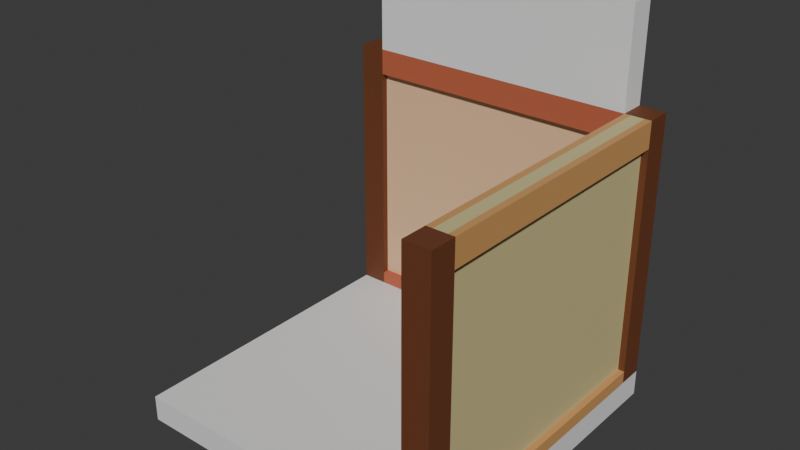 # Source: tileLwallA.blend  (saved by Blender 5.0.119; exported with 4.5.12 LTS)
import bpy
from mathutils import Matrix  # noqa: F401  (used for matrix-valued properties, if any)

bpy.ops.wm.read_factory_settings(use_empty=True)
scene = bpy.context.scene
scene.name = 'Scene'

# ---- collections
col_collection = bpy.data.collections.new('Collection'); scene.collection.children.link(col_collection)
col_posts = bpy.data.collections.new('Posts'); scene.collection.children.link(col_posts)
col_walls = bpy.data.collections.new('Walls'); scene.collection.children.link(col_walls)
col_trim = bpy.data.collections.new('Trim'); scene.collection.children.link(col_trim)

# ---- images (referenced by path relative to the original .blend; pixels are not part of the script)
import os
ASSET_DIR = os.environ.get("B2B_ASSET_DIR", "")  # directory of the original .blend (textures are referenced by path, not embedded)
HERE = os.path.dirname(os.path.abspath(__file__))  # packed textures are extracted next to this script under _unpacked/

def load_image(name, relpath, width, height, colorspace="sRGB"):
    """Load a texture the original file referenced (path relative to the .blend, or extracted next to this script)."""
    p = next((c for c in (os.path.join(HERE, relpath), os.path.join(ASSET_DIR, relpath)) if relpath and os.path.exists(c)), "")
    if p:
        img = bpy.data.images.load(p, check_existing=True)
        img.name = name
    else:  # same state as the original file: an image datablock whose file is absent (Cycles renders it pink)
        img = bpy.data.images.new(name, width, height)
        img.source = "FILE"
        img.filepath = "//" + (relpath or name)
    img.colorspace_settings.name = colorspace
    return img
img_building_1 = load_image('Building 1', '_unpacked/Building_1.a7fc11d1.png', 1024, 1024, 'sRGB')
img_building_1_001 = load_image('Building 1.001', '_unpacked/Building_1.0a51a1e0.png', 1024, 1024, 'sRGB')
img_building_1_002 = load_image('Building 1.002', '_unpacked/Building_1.0bac1fc9.png', 1024, 1024, 'sRGB')
img_building_1_003 = load_image('Building 1.003', '_unpacked/Building_1.f3648b28.png', 1024, 1024, 'sRGB')

# ---- materials (node trees are filled in below, after node groups)
mat_material = bpy.data.materials.new('Material')
mat_material.alpha_threshold = 0.0
mat_material.use_backface_culling_lightprobe_volume = False
mat_material.roughness = 0.5
mat_material.line_color = (0.0, 0.0, 0.0, 1.0)
mat_material_001 = bpy.data.materials.new('Material.001')
mat_material_002 = bpy.data.materials.new('Material.002')
mat_material_003 = bpy.data.materials.new('Material.003')
mat_material_004 = bpy.data.materials.new('Material.004')

# ---- material node trees
mat_material.use_nodes = True; mat_material.node_tree.nodes.clear()
_N = mat_material.node_tree.nodes; _L = mat_material.node_tree.links
n0 = _N.new('ShaderNodeOutputMaterial'); n0.name = 'Material Output'; n0.location = (300, 300)
n1 = _N.new('ShaderNodeBsdfPrincipled'); n1.name = 'Principled BSDF'; n1.location = (10, 300)
n1.inputs[3].default_value = 1.45
_L.new(n1.outputs[0], n0.inputs[0])
n0.is_active_output = True
mat_material_001.use_nodes = True; mat_material_001.node_tree.nodes.clear()
_N = mat_material_001.node_tree.nodes; _L = mat_material_001.node_tree.links
n0 = _N.new('ShaderNodeBsdfPrincipled'); n0.name = 'Principled BSDF'; n0.location = (-200, 100)
n0.inputs[2].default_value = 0.65
n1 = _N.new('ShaderNodeOutputMaterial'); n1.name = 'Material Output'; n1.location = (200, 100)
n2 = _N.new('ShaderNodeTexImage'); n2.name = 'Image Texture'; n2.location = (-490, 71)
n2.image = img_building_1
_L.new(n0.outputs[0], n1.inputs[0])
_L.new(n2.outputs[0], n0.inputs[0])
n1.is_active_output = True
mat_material_002.use_nodes = True; mat_material_002.node_tree.nodes.clear()
_N = mat_material_002.node_tree.nodes; _L = mat_material_002.node_tree.links
n0 = _N.new('ShaderNodeBsdfPrincipled'); n0.name = 'Principled BSDF'; n0.location = (-200, 100)
n0.inputs[2].default_value = 0.65
n1 = _N.new('ShaderNodeOutputMaterial'); n1.name = 'Material Output'; n1.location = (200, 100)
n2 = _N.new('ShaderNodeTexImage'); n2.name = 'Image Texture'; n2.location = (-490, 71)
n2.image = img_building_1_001
_L.new(n0.outputs[0], n1.inputs[0])
_L.new(n2.outputs[0], n0.inputs[0])
n1.is_active_output = True
mat_material_003.use_nodes = True; mat_material_003.node_tree.nodes.clear()
_N = mat_material_003.node_tree.nodes; _L = mat_material_003.node_tree.links
n0 = _N.new('ShaderNodeBsdfPrincipled'); n0.name = 'Principled BSDF'; n0.location = (-200, 100)
n0.inputs[2].default_value = 0.65
n1 = _N.new('ShaderNodeOutputMaterial'); n1.name = 'Material Output'; n1.location = (200, 100)
n2 = _N.new('ShaderNodeTexImage'); n2.name = 'Image Texture'; n2.location = (-490, 71)
n2.image = img_building_1_002
_L.new(n0.outputs[0], n1.inputs[0])
_L.new(n2.outputs[0], n0.inputs[0])
n1.is_active_output = True
mat_material_004.use_nodes = True; mat_material_004.node_tree.nodes.clear()
_N = mat_material_004.node_tree.nodes; _L = mat_material_004.node_tree.links
n0 = _N.new('ShaderNodeBsdfPrincipled'); n0.name = 'Principled BSDF'; n0.location = (-200, 100)
n0.inputs[2].default_value = 0.65
n1 = _N.new('ShaderNodeOutputMaterial'); n1.name = 'Material Output'; n1.location = (200, 100)
n2 = _N.new('ShaderNodeTexImage'); n2.name = 'Image Texture'; n2.location = (-490, 71)
n2.image = img_building_1_003
_L.new(n0.outputs[0], n1.inputs[0])
_L.new(n2.outputs[0], n0.inputs[0])
n1.is_active_output = True

# ---- world
world_world = bpy.data.worlds.new('World'); scene.world = world_world
world_world.use_nodes = True; world_world.node_tree.nodes.clear()
_N = world_world.node_tree.nodes; _L = world_world.node_tree.links
n0 = _N.new('ShaderNodeOutputWorld'); n0.name = 'World Output'; n0.location = (300, 300)
n1 = _N.new('ShaderNodeBackground'); n1.name = 'Background'; n1.location = (10, 300)
n1.inputs[0].default_value = (0.05088, 0.05088, 0.05088, 1.0)
_L.new(n1.outputs[0], n0.inputs[0])
n0.is_active_output = True
world_world.color = (0.05088, 0.05088, 0.05088)
world_world.sun_shadow_jitter_overblur = 0.0

# ---- meshes
me_cube_012 = bpy.data.meshes.new('Cube.012')
me_cube_012.from_pydata([(-1.0, -1.0, -1.0), (-1.0, -1.0, 1.0), (-1.0, 1.0, -1.0), (-1.0, 1.0, 1.0), (1.0, -1.0, -1.0), (1.0, -1.0, 1.0), (1.0, 1.0, -1.0), (1.0, 1.0, 1.0)], [], [(0, 1, 3, 2), (2, 3, 7, 6), (6, 7, 5, 4), (4, 5, 1, 0), (2, 6, 4, 0), (7, 3, 1, 5)])
_uv = me_cube_012.uv_layers.new(name='UVMap')
_uv.uv.foreach_set('vector', [0.375, 0.0, 0.625, 0.0, 0.625, 0.25, 0.375, 0.25, 0.375, 0.25, 0.625, 0.25, 0.625, 0.5, 0.375, 0.5, 0.375, 0.5, 0.625, 0.5, 0.625, 0.75, 0.375, 0.75, 0.375, 0.75, 0.625, 0.75, 0.625, 1.0, 0.375, 1.0, 0.125, 0.5, 0.375, 0.5, 0.375, 0.75, 0.125, 0.75, 0.625, 0.5, 0.875, 0.5, 0.875, 0.75, 0.625, 0.75])
me_cube_012.update()
me_cube = bpy.data.meshes.new('Cube')
me_cube.from_pydata([(5.0, 5.0, -1.088e-06), (5.0, 5.0, -0.4), (5.0, -5.0, -1.088e-06), (5.0, -5.0, -0.4), (-5.0, 5.0, -1.088e-06), (-5.0, 5.0, -0.4), (-5.0, -5.0, -1.088e-06), (-5.0, -5.0, -0.4)], [], [(0, 2, 3, 1), (6, 4, 5, 7), (6, 2, 0, 4), (5, 1, 3, 7), (4, 0, 1, 5), (2, 6, 7, 3)])
_uv = me_cube.uv_layers.new(name='UVMap')
_uv.uv.foreach_set('vector', [0.625, 0.5, 0.625, 0.75, 0.375, 0.75, 0.375, 0.5, 0.625, 0.0, 0.625, 0.25, 0.375, 0.25, 0.375, 0.0, 0.625, 1.0, 0.625, 0.75, 0.625, 0.5, 0.625, 0.25, 0.125, 0.5, 0.375, 0.5, 0.375, 0.75, 0.125, 0.75, 0.625, 0.25, 0.625, 0.5, 0.375, 0.5, 0.375, 0.25, 0.625, 0.75, 0.625, 1.0, 0.375, 1.0, 0.375, 0.75])
me_cube.materials.append(mat_material)
me_cube.use_mirror_vertex_groups = False
me_cube.update()
me_cube_045 = bpy.data.meshes.new('Cube.045')
me_cube_045.from_pydata([(4.55, -2.5, -4.77), (4.55, -2.1, -4.77), (4.55, -2.5, -0.65), (4.95, -2.5, -4.77), (4.95, -2.1, -4.77), (4.95, -2.5, -0.65), (4.95, -2.1, -0.65), (4.55, -2.1, -0.65)], [], [(1, 4, 3, 0), (0, 2, 7, 1), (3, 5, 2, 0), (4, 6, 5, 3), (6, 7, 2, 5), (1, 7, 6, 4)])
_uv = me_cube_045.uv_layers.new(name='UVMap')
_uv.uv.foreach_set('vector', [0.01167, 0.9912, 0.01167, 0.9912, 0.01167, 0.9912, 0.01167, 0.9912, 0.01167, 0.9912, 0.01167, 0.9912, 0.01167, 0.9912, 0.01167, 0.9912, 0.01167, 0.9912, 0.01167, 0.9912, 0.01167, 0.9912, 0.01167, 0.9912, 0.01167, 0.9912, 0.01167, 0.9912, 0.01167, 0.9912, 0.01167, 0.9912, 0.01167, 0.9912, 0.01167, 0.9912, 0.01167, 0.9912, 0.01167, 0.9912, 0.01167, 0.9912, 0.01167, 0.9912, 0.01167, 0.9912, 0.01167, 0.9912])
_ca = me_cube_045.color_attributes.new('Attribute', 'BYTE_COLOR', 'CORNER')
_ca.data.foreach_set('color', [1.0, 1.0, 1.0, 1.0, 1.0, 1.0, 1.0, 1.0, 1.0, 1.0, 1.0, 1.0, 1.0, 1.0, 1.0, 1.0, 1.0, 1.0, 1.0, 1.0, 1.0, 1.0, 1.0, 1.0, 1.0, 1.0, 1.0, 1.0, 1.0, 1.0, 1.0, 1.0, 1.0, 1.0, 1.0, 1.0, 1.0, 1.0, 1.0, 1.0, 1.0, 1.0, 1.0, 1.0, 1.0, 1.0, 1.0, 1.0, 1.0, 1.0, 1.0, 1.0, 1.0, 1.0, 1.0, 1.0, 1.0, 1.0, 1.0, 1.0, 1.0, 1.0, 1.0, 1.0, 1.0, 1.0, 1.0, 1.0, 1.0, 1.0, 1.0, 1.0, 1.0, 1.0, 1.0, 1.0, 1.0, 1.0, 1.0, 1.0, 1.0, 1.0, 1.0, 1.0, 1.0, 1.0, 1.0, 1.0, 1.0, 1.0, 1.0, 1.0, 1.0, 1.0, 1.0, 1.0])
me_cube_045.materials.append(mat_material_001)
me_cube_045.update()
me_cube_005 = bpy.data.meshes.new('Cube.005')
me_cube_005.from_pydata([(4.55, -2.5, -4.77), (4.55, -2.1, -4.77), (4.55, -2.5, -0.65), (4.95, -2.5, -4.77), (4.95, -2.1, -4.77), (4.95, -2.5, -0.65), (4.95, -2.1, -0.65), (4.55, -2.1, -0.65)], [], [(1, 4, 3, 0), (0, 2, 7, 1), (3, 5, 2, 0), (4, 6, 5, 3), (6, 7, 2, 5), (1, 7, 6, 4)])
_uv = me_cube_005.uv_layers.new(name='UVMap')
_uv.uv.foreach_set('vector', [0.01167, 0.9912, 0.01167, 0.9912, 0.01167, 0.9912, 0.01167, 0.9912, 0.01167, 0.9912, 0.01167, 0.9912, 0.01167, 0.9912, 0.01167, 0.9912, 0.01167, 0.9912, 0.01167, 0.9912, 0.01167, 0.9912, 0.01167, 0.9912, 0.01167, 0.9912, 0.01167, 0.9912, 0.01167, 0.9912, 0.01167, 0.9912, 0.01167, 0.9912, 0.01167, 0.9912, 0.01167, 0.9912, 0.01167, 0.9912, 0.01167, 0.9912, 0.01167, 0.9912, 0.01167, 0.9912, 0.01167, 0.9912])
_ca = me_cube_005.color_attributes.new('Attribute', 'BYTE_COLOR', 'CORNER')
_ca.data.foreach_set('color', [1.0, 1.0, 1.0, 1.0, 1.0, 1.0, 1.0, 1.0, 1.0, 1.0, 1.0, 1.0, 1.0, 1.0, 1.0, 1.0, 1.0, 1.0, 1.0, 1.0, 1.0, 1.0, 1.0, 1.0, 1.0, 1.0, 1.0, 1.0, 1.0, 1.0, 1.0, 1.0, 1.0, 1.0, 1.0, 1.0, 1.0, 1.0, 1.0, 1.0, 1.0, 1.0, 1.0, 1.0, 1.0, 1.0, 1.0, 1.0, 1.0, 1.0, 1.0, 1.0, 1.0, 1.0, 1.0, 1.0, 1.0, 1.0, 1.0, 1.0, 1.0, 1.0, 1.0, 1.0, 1.0, 1.0, 1.0, 1.0, 1.0, 1.0, 1.0, 1.0, 1.0, 1.0, 1.0, 1.0, 1.0, 1.0, 1.0, 1.0, 1.0, 1.0, 1.0, 1.0, 1.0, 1.0, 1.0, 1.0, 1.0, 1.0, 1.0, 1.0, 1.0, 1.0, 1.0, 1.0])
me_cube_005.materials.append(mat_material_002)
me_cube_005.update()
me_cube_004 = bpy.data.meshes.new('Cube.004')
me_cube_004.from_pydata([(4.55, 2.1, -4.77), (4.55, 2.5, -4.77), (4.55, 2.1, -0.65), (4.95, 2.1, -4.77), (4.95, 2.5, -4.77), (4.95, 2.1, -0.65), (4.95, 2.5, -0.65), (4.55, 2.5, -0.65)], [], [(1, 4, 3, 0), (0, 2, 7, 1), (3, 5, 2, 0), (4, 6, 5, 3), (6, 7, 2, 5), (1, 7, 6, 4)])
_uv = me_cube_004.uv_layers.new(name='UVMap')
_uv.uv.foreach_set('vector', [0.01167, 0.9912, 0.01167, 0.9912, 0.01167, 0.9912, 0.01167, 0.9912, 0.01167, 0.9912, 0.01167, 0.9912, 0.01167, 0.9912, 0.01167, 0.9912, 0.01167, 0.9912, 0.01167, 0.9912, 0.01167, 0.9912, 0.01167, 0.9912, 0.01167, 0.9912, 0.01167, 0.9912, 0.01167, 0.9912, 0.01167, 0.9912, 0.01167, 0.9912, 0.01167, 0.9912, 0.01167, 0.9912, 0.01167, 0.9912, 0.01167, 0.9912, 0.01167, 0.9912, 0.01167, 0.9912, 0.01167, 0.9912])
_ca = me_cube_004.color_attributes.new('Attribute', 'BYTE_COLOR', 'CORNER')
_ca.data.foreach_set('color', [1.0, 1.0, 1.0, 1.0, 1.0, 1.0, 1.0, 1.0, 1.0, 1.0, 1.0, 1.0, 1.0, 1.0, 1.0, 1.0, 1.0, 1.0, 1.0, 1.0, 1.0, 1.0, 1.0, 1.0, 1.0, 1.0, 1.0, 1.0, 1.0, 1.0, 1.0, 1.0, 1.0, 1.0, 1.0, 1.0, 1.0, 1.0, 1.0, 1.0, 1.0, 1.0, 1.0, 1.0, 1.0, 1.0, 1.0, 1.0, 1.0, 1.0, 1.0, 1.0, 1.0, 1.0, 1.0, 1.0, 1.0, 1.0, 1.0, 1.0, 1.0, 1.0, 1.0, 1.0, 1.0, 1.0, 1.0, 1.0, 1.0, 1.0, 1.0, 1.0, 1.0, 1.0, 1.0, 1.0, 1.0, 1.0, 1.0, 1.0, 1.0, 1.0, 1.0, 1.0, 1.0, 1.0, 1.0, 1.0, 1.0, 1.0, 1.0, 1.0, 1.0, 1.0, 1.0, 1.0])
me_cube_004.materials.append(mat_material_002)
me_cube_004.update()
me_cube_047 = bpy.data.meshes.new('Cube.047')
me_cube_047.from_pydata([(4.65, -2.1, -4.77), (4.65, 2.1, -4.77), (4.65, -2.1, -0.65), (4.85, -2.1, -4.77), (4.85, 2.1, -4.77), (4.85, -2.1, -0.65), (4.85, 2.1, -0.65), (4.65, 2.1, -0.65)], [], [(1, 4, 3, 0), (0, 2, 7, 1), (3, 5, 2, 0), (4, 6, 5, 3), (6, 7, 2, 5), (1, 7, 6, 4)])
_uv = me_cube_047.uv_layers.new(name='UVMap')
_uv.uv.foreach_set('vector', [0.1276, 0.9473, 0.1276, 0.9473, 0.1276, 0.9473, 0.1276, 0.9473, 0.1276, 0.9473, 0.1276, 0.9473, 0.1276, 0.9473, 0.1276, 0.9473, 0.1276, 0.9473, 0.1276, 0.9473, 0.1276, 0.9473, 0.1276, 0.9473, 0.1276, 0.9473, 0.1276, 0.9473, 0.1276, 0.9473, 0.1276, 0.9473, 0.1276, 0.9473, 0.1276, 0.9473, 0.1276, 0.9473, 0.1276, 0.9473, 0.1276, 0.9473, 0.1276, 0.9473, 0.1276, 0.9473, 0.1276, 0.9473])
_ca = me_cube_047.color_attributes.new('Attribute', 'BYTE_COLOR', 'CORNER')
_ca.data.foreach_set('color', [1.0, 1.0, 1.0, 1.0, 1.0, 1.0, 1.0, 1.0, 1.0, 1.0, 1.0, 1.0, 1.0, 1.0, 1.0, 1.0, 1.0, 1.0, 1.0, 1.0, 1.0, 1.0, 1.0, 1.0, 1.0, 1.0, 1.0, 1.0, 1.0, 1.0, 1.0, 1.0, 1.0, 1.0, 1.0, 1.0, 1.0, 1.0, 1.0, 1.0, 1.0, 1.0, 1.0, 1.0, 1.0, 1.0, 1.0, 1.0, 1.0, 1.0, 1.0, 1.0, 1.0, 1.0, 1.0, 1.0, 1.0, 1.0, 1.0, 1.0, 1.0, 1.0, 1.0, 1.0, 1.0, 1.0, 1.0, 1.0, 1.0, 1.0, 1.0, 1.0, 1.0, 1.0, 1.0, 1.0, 1.0, 1.0, 1.0, 1.0, 1.0, 1.0, 1.0, 1.0, 1.0, 1.0, 1.0, 1.0, 1.0, 1.0, 1.0, 1.0, 1.0, 1.0, 1.0, 1.0])
me_cube_047.materials.append(mat_material_001)
me_cube_047.update()
me_cube_003 = bpy.data.meshes.new('Cube.003')
me_cube_003.from_pydata([(4.65, -2.1, -4.77), (4.65, 2.1, -4.77), (4.65, -2.1, -0.65), (4.85, -2.1, -4.77), (4.85, 2.1, -4.77), (4.85, -2.1, -0.65), (4.85, 2.1, -0.65), (4.65, 2.1, -0.65)], [], [(1, 4, 3, 0), (0, 2, 7, 1), (3, 5, 2, 0), (4, 6, 5, 3), (6, 7, 2, 5), (1, 7, 6, 4)])
_uv = me_cube_003.uv_layers.new(name='UVMap')
_uv.uv.foreach_set('vector', [0.109, 0.8691, 0.109, 0.8691, 0.109, 0.8691, 0.109, 0.8691, 0.109, 0.8691, 0.109, 0.8691, 0.109, 0.8691, 0.109, 0.8691, 0.109, 0.8691, 0.109, 0.8691, 0.109, 0.8691, 0.109, 0.8691, 0.109, 0.8691, 0.109, 0.8691, 0.109, 0.8691, 0.109, 0.8691, 0.109, 0.8691, 0.109, 0.8691, 0.109, 0.8691, 0.109, 0.8691, 0.109, 0.8691, 0.109, 0.8691, 0.109, 0.8691, 0.109, 0.8691])
_ca = me_cube_003.color_attributes.new('Attribute', 'BYTE_COLOR', 'CORNER')
_ca.data.foreach_set('color', [1.0, 1.0, 1.0, 1.0, 1.0, 1.0, 1.0, 1.0, 1.0, 1.0, 1.0, 1.0, 1.0, 1.0, 1.0, 1.0, 1.0, 1.0, 1.0, 1.0, 1.0, 1.0, 1.0, 1.0, 1.0, 1.0, 1.0, 1.0, 1.0, 1.0, 1.0, 1.0, 1.0, 1.0, 1.0, 1.0, 1.0, 1.0, 1.0, 1.0, 1.0, 1.0, 1.0, 1.0, 1.0, 1.0, 1.0, 1.0, 1.0, 1.0, 1.0, 1.0, 1.0, 1.0, 1.0, 1.0, 1.0, 1.0, 1.0, 1.0, 1.0, 1.0, 1.0, 1.0, 1.0, 1.0, 1.0, 1.0, 1.0, 1.0, 1.0, 1.0, 1.0, 1.0, 1.0, 1.0, 1.0, 1.0, 1.0, 1.0, 1.0, 1.0, 1.0, 1.0, 1.0, 1.0, 1.0, 1.0, 1.0, 1.0, 1.0, 1.0, 1.0, 1.0, 1.0, 1.0])
me_cube_003.materials.append(mat_material_002)
me_cube_003.update()
me_cube_001 = bpy.data.meshes.new('Cube.001')
me_cube_001.from_pydata([(4.95, -2.1, -4.77), (4.85, -2.1, -4.77), (4.95, -2.1, -4.57), (4.95, 2.1, -4.77), (4.85, 2.1, -4.77), (4.95, 2.1, -4.57), (4.85, 2.1, -4.57), (4.85, -2.1, -4.57)], [], [(1, 4, 3, 0), (0, 2, 7, 1), (3, 5, 2, 0), (4, 6, 5, 3), (6, 7, 2, 5), (1, 7, 6, 4)])
_uv = me_cube_001.uv_layers.new(name='UVMap')
_uv.uv.foreach_set('vector', [0.1889, 0.8735, 0.1889, 0.8735, 0.1889, 0.8735, 0.1889, 0.8735, 0.1889, 0.8735, 0.1889, 0.8735, 0.1889, 0.8735, 0.1889, 0.8735, 0.1889, 0.8735, 0.1889, 0.8735, 0.1889, 0.8735, 0.1889, 0.8735, 0.1889, 0.8735, 0.1889, 0.8735, 0.1889, 0.8735, 0.1889, 0.8735, 0.1889, 0.8735, 0.1889, 0.8735, 0.1889, 0.8735, 0.1889, 0.8735, 0.1889, 0.8735, 0.1889, 0.8735, 0.1889, 0.8735, 0.1889, 0.8735])
_ca = me_cube_001.color_attributes.new('Attribute', 'BYTE_COLOR', 'CORNER')
_ca.data.foreach_set('color', [1.0, 1.0, 1.0, 1.0, 1.0, 1.0, 1.0, 1.0, 1.0, 1.0, 1.0, 1.0, 1.0, 1.0, 1.0, 1.0, 1.0, 1.0, 1.0, 1.0, 1.0, 1.0, 1.0, 1.0, 1.0, 1.0, 1.0, 1.0, 1.0, 1.0, 1.0, 1.0, 1.0, 1.0, 1.0, 1.0, 1.0, 1.0, 1.0, 1.0, 1.0, 1.0, 1.0, 1.0, 1.0, 1.0, 1.0, 1.0, 1.0, 1.0, 1.0, 1.0, 1.0, 1.0, 1.0, 1.0, 1.0, 1.0, 1.0, 1.0, 1.0, 1.0, 1.0, 1.0, 1.0, 1.0, 1.0, 1.0, 1.0, 1.0, 1.0, 1.0, 1.0, 1.0, 1.0, 1.0, 1.0, 1.0, 1.0, 1.0, 1.0, 1.0, 1.0, 1.0, 1.0, 1.0, 1.0, 1.0, 1.0, 1.0, 1.0, 1.0, 1.0, 1.0, 1.0, 1.0])
me_cube_001.materials.append(mat_material_002)
me_cube_001.update()
me_cube_002 = bpy.data.meshes.new('Cube.002')
me_cube_002.from_pydata([(4.95, -2.1, -1.05), (4.85, -2.1, -1.05), (4.95, -2.1, -0.65), (4.95, 2.1, -1.05), (4.85, 2.1, -1.05), (4.95, 2.1, -0.65), (4.85, 2.1, -0.65), (4.85, -2.1, -0.65)], [], [(1, 4, 3, 0), (0, 2, 7, 1), (3, 5, 2, 0), (4, 6, 5, 3), (6, 7, 2, 5), (1, 7, 6, 4)])
_uv = me_cube_002.uv_layers.new(name='UVMap')
_uv.uv.foreach_set('vector', [0.1889, 0.8735, 0.1889, 0.8735, 0.1889, 0.8735, 0.1889, 0.8735, 0.1889, 0.8735, 0.1889, 0.8735, 0.1889, 0.8735, 0.1889, 0.8735, 0.1889, 0.8735, 0.1889, 0.8735, 0.1889, 0.8735, 0.1889, 0.8735, 0.1889, 0.8735, 0.1889, 0.8735, 0.1889, 0.8735, 0.1889, 0.8735, 0.1889, 0.8735, 0.1889, 0.8735, 0.1889, 0.8735, 0.1889, 0.8735, 0.1889, 0.8735, 0.1889, 0.8735, 0.1889, 0.8735, 0.1889, 0.8735])
_ca = me_cube_002.color_attributes.new('Attribute', 'BYTE_COLOR', 'CORNER')
_ca.data.foreach_set('color', [1.0, 1.0, 1.0, 1.0, 1.0, 1.0, 1.0, 1.0, 1.0, 1.0, 1.0, 1.0, 1.0, 1.0, 1.0, 1.0, 1.0, 1.0, 1.0, 1.0, 1.0, 1.0, 1.0, 1.0, 1.0, 1.0, 1.0, 1.0, 1.0, 1.0, 1.0, 1.0, 1.0, 1.0, 1.0, 1.0, 1.0, 1.0, 1.0, 1.0, 1.0, 1.0, 1.0, 1.0, 1.0, 1.0, 1.0, 1.0, 1.0, 1.0, 1.0, 1.0, 1.0, 1.0, 1.0, 1.0, 1.0, 1.0, 1.0, 1.0, 1.0, 1.0, 1.0, 1.0, 1.0, 1.0, 1.0, 1.0, 1.0, 1.0, 1.0, 1.0, 1.0, 1.0, 1.0, 1.0, 1.0, 1.0, 1.0, 1.0, 1.0, 1.0, 1.0, 1.0, 1.0, 1.0, 1.0, 1.0, 1.0, 1.0, 1.0, 1.0, 1.0, 1.0, 1.0, 1.0])
me_cube_002.materials.append(mat_material_002)
me_cube_002.update()
me_cube_055 = bpy.data.meshes.new('Cube.055')
me_cube_055.from_pydata([(4.95, -2.1, -1.05), (4.85, -2.1, -1.05), (4.95, -2.1, -0.65), (4.95, 2.1, -1.05), (4.85, 2.1, -1.05), (4.95, 2.1, -0.65), (4.85, 2.1, -0.65), (4.85, -2.1, -0.65)], [], [(1, 4, 3, 0), (0, 2, 7, 1), (3, 5, 2, 0), (4, 6, 5, 3), (6, 7, 2, 5), (1, 7, 6, 4)])
_uv = me_cube_055.uv_layers.new(name='UVMap')
_uv.uv.foreach_set('vector', [0.1889, 0.9621, 0.1889, 0.9621, 0.1889, 0.9621, 0.1889, 0.9621, 0.1889, 0.9621, 0.1889, 0.9621, 0.1889, 0.9621, 0.1889, 0.9621, 0.1889, 0.9621, 0.1889, 0.9621, 0.1889, 0.9621, 0.1889, 0.9621, 0.1889, 0.9621, 0.1889, 0.9621, 0.1889, 0.9621, 0.1889, 0.9621, 0.1889, 0.9621, 0.1889, 0.9621, 0.1889, 0.9621, 0.1889, 0.9621, 0.1889, 0.9621, 0.1889, 0.9621, 0.1889, 0.9621, 0.1889, 0.9621])
_ca = me_cube_055.color_attributes.new('Attribute', 'BYTE_COLOR', 'CORNER')
_ca.data.foreach_set('color', [1.0, 1.0, 1.0, 1.0, 1.0, 1.0, 1.0, 1.0, 1.0, 1.0, 1.0, 1.0, 1.0, 1.0, 1.0, 1.0, 1.0, 1.0, 1.0, 1.0, 1.0, 1.0, 1.0, 1.0, 1.0, 1.0, 1.0, 1.0, 1.0, 1.0, 1.0, 1.0, 1.0, 1.0, 1.0, 1.0, 1.0, 1.0, 1.0, 1.0, 1.0, 1.0, 1.0, 1.0, 1.0, 1.0, 1.0, 1.0, 1.0, 1.0, 1.0, 1.0, 1.0, 1.0, 1.0, 1.0, 1.0, 1.0, 1.0, 1.0, 1.0, 1.0, 1.0, 1.0, 1.0, 1.0, 1.0, 1.0, 1.0, 1.0, 1.0, 1.0, 1.0, 1.0, 1.0, 1.0, 1.0, 1.0, 1.0, 1.0, 1.0, 1.0, 1.0, 1.0, 1.0, 1.0, 1.0, 1.0, 1.0, 1.0, 1.0, 1.0, 1.0, 1.0, 1.0, 1.0])
me_cube_055.materials.append(mat_material_001)
me_cube_055.update()
me_cube_056 = bpy.data.meshes.new('Cube.056')
me_cube_056.from_pydata([(4.95, -2.1, -4.77), (4.85, -2.1, -4.77), (4.95, -2.1, -4.57), (4.95, 2.1, -4.77), (4.85, 2.1, -4.77), (4.95, 2.1, -4.57), (4.85, 2.1, -4.57), (4.85, -2.1, -4.57)], [], [(1, 4, 3, 0), (0, 2, 7, 1), (3, 5, 2, 0), (4, 6, 5, 3), (6, 7, 2, 5), (1, 7, 6, 4)])
_uv = me_cube_056.uv_layers.new(name='UVMap')
_uv.uv.foreach_set('vector', [0.1889, 0.9621, 0.1889, 0.9621, 0.1889, 0.9621, 0.1889, 0.9621, 0.1889, 0.9621, 0.1889, 0.9621, 0.1889, 0.9621, 0.1889, 0.9621, 0.1889, 0.9621, 0.1889, 0.9621, 0.1889, 0.9621, 0.1889, 0.9621, 0.1889, 0.9621, 0.1889, 0.9621, 0.1889, 0.9621, 0.1889, 0.9621, 0.1889, 0.9621, 0.1889, 0.9621, 0.1889, 0.9621, 0.1889, 0.9621, 0.1889, 0.9621, 0.1889, 0.9621, 0.1889, 0.9621, 0.1889, 0.9621])
_ca = me_cube_056.color_attributes.new('Attribute', 'BYTE_COLOR', 'CORNER')
_ca.data.foreach_set('color', [1.0, 1.0, 1.0, 1.0, 1.0, 1.0, 1.0, 1.0, 1.0, 1.0, 1.0, 1.0, 1.0, 1.0, 1.0, 1.0, 1.0, 1.0, 1.0, 1.0, 1.0, 1.0, 1.0, 1.0, 1.0, 1.0, 1.0, 1.0, 1.0, 1.0, 1.0, 1.0, 1.0, 1.0, 1.0, 1.0, 1.0, 1.0, 1.0, 1.0, 1.0, 1.0, 1.0, 1.0, 1.0, 1.0, 1.0, 1.0, 1.0, 1.0, 1.0, 1.0, 1.0, 1.0, 1.0, 1.0, 1.0, 1.0, 1.0, 1.0, 1.0, 1.0, 1.0, 1.0, 1.0, 1.0, 1.0, 1.0, 1.0, 1.0, 1.0, 1.0, 1.0, 1.0, 1.0, 1.0, 1.0, 1.0, 1.0, 1.0, 1.0, 1.0, 1.0, 1.0, 1.0, 1.0, 1.0, 1.0, 1.0, 1.0, 1.0, 1.0, 1.0, 1.0, 1.0, 1.0])
me_cube_056.materials.append(mat_material_001)
me_cube_056.update()
me_cube_006 = bpy.data.meshes.new('Cube.006')
me_cube_006.from_pydata([(4.95, -2.1, -4.77), (4.85, -2.1, -4.77), (4.95, -2.1, -4.57), (4.95, 2.1, -4.77), (4.85, 2.1, -4.77), (4.95, 2.1, -4.57), (4.85, 2.1, -4.57), (4.85, -2.1, -4.57)], [], [(1, 4, 3, 0), (0, 2, 7, 1), (3, 5, 2, 0), (4, 6, 5, 3), (6, 7, 2, 5), (1, 7, 6, 4)])
_uv = me_cube_006.uv_layers.new(name='UVMap')
_uv.uv.foreach_set('vector', [0.1889, 0.9621, 0.1889, 0.9621, 0.1889, 0.9621, 0.1889, 0.9621, 0.1889, 0.9621, 0.1889, 0.9621, 0.1889, 0.9621, 0.1889, 0.9621, 0.1889, 0.9621, 0.1889, 0.9621, 0.1889, 0.9621, 0.1889, 0.9621, 0.1889, 0.9621, 0.1889, 0.9621, 0.1889, 0.9621, 0.1889, 0.9621, 0.1889, 0.9621, 0.1889, 0.9621, 0.1889, 0.9621, 0.1889, 0.9621, 0.1889, 0.9621, 0.1889, 0.9621, 0.1889, 0.9621, 0.1889, 0.9621])
_ca = me_cube_006.color_attributes.new('Attribute', 'BYTE_COLOR', 'CORNER')
_ca.data.foreach_set('color', [1.0, 1.0, 1.0, 1.0, 1.0, 1.0, 1.0, 1.0, 1.0, 1.0, 1.0, 1.0, 1.0, 1.0, 1.0, 1.0, 1.0, 1.0, 1.0, 1.0, 1.0, 1.0, 1.0, 1.0, 1.0, 1.0, 1.0, 1.0, 1.0, 1.0, 1.0, 1.0, 1.0, 1.0, 1.0, 1.0, 1.0, 1.0, 1.0, 1.0, 1.0, 1.0, 1.0, 1.0, 1.0, 1.0, 1.0, 1.0, 1.0, 1.0, 1.0, 1.0, 1.0, 1.0, 1.0, 1.0, 1.0, 1.0, 1.0, 1.0, 1.0, 1.0, 1.0, 1.0, 1.0, 1.0, 1.0, 1.0, 1.0, 1.0, 1.0, 1.0, 1.0, 1.0, 1.0, 1.0, 1.0, 1.0, 1.0, 1.0, 1.0, 1.0, 1.0, 1.0, 1.0, 1.0, 1.0, 1.0, 1.0, 1.0, 1.0, 1.0, 1.0, 1.0, 1.0, 1.0])
me_cube_006.materials.append(mat_material_003)
me_cube_006.update()
me_cube_007 = bpy.data.meshes.new('Cube.007')
me_cube_007.from_pydata([(4.95, -2.1, -1.05), (4.85, -2.1, -1.05), (4.95, -2.1, -0.65), (4.95, 2.1, -1.05), (4.85, 2.1, -1.05), (4.95, 2.1, -0.65), (4.85, 2.1, -0.65), (4.85, -2.1, -0.65)], [], [(1, 4, 3, 0), (0, 2, 7, 1), (3, 5, 2, 0), (4, 6, 5, 3), (6, 7, 2, 5), (1, 7, 6, 4)])
_uv = me_cube_007.uv_layers.new(name='UVMap')
_uv.uv.foreach_set('vector', [0.1889, 0.9621, 0.1889, 0.9621, 0.1889, 0.9621, 0.1889, 0.9621, 0.1889, 0.9621, 0.1889, 0.9621, 0.1889, 0.9621, 0.1889, 0.9621, 0.1889, 0.9621, 0.1889, 0.9621, 0.1889, 0.9621, 0.1889, 0.9621, 0.1889, 0.9621, 0.1889, 0.9621, 0.1889, 0.9621, 0.1889, 0.9621, 0.1889, 0.9621, 0.1889, 0.9621, 0.1889, 0.9621, 0.1889, 0.9621, 0.1889, 0.9621, 0.1889, 0.9621, 0.1889, 0.9621, 0.1889, 0.9621])
_ca = me_cube_007.color_attributes.new('Attribute', 'BYTE_COLOR', 'CORNER')
_ca.data.foreach_set('color', [1.0, 1.0, 1.0, 1.0, 1.0, 1.0, 1.0, 1.0, 1.0, 1.0, 1.0, 1.0, 1.0, 1.0, 1.0, 1.0, 1.0, 1.0, 1.0, 1.0, 1.0, 1.0, 1.0, 1.0, 1.0, 1.0, 1.0, 1.0, 1.0, 1.0, 1.0, 1.0, 1.0, 1.0, 1.0, 1.0, 1.0, 1.0, 1.0, 1.0, 1.0, 1.0, 1.0, 1.0, 1.0, 1.0, 1.0, 1.0, 1.0, 1.0, 1.0, 1.0, 1.0, 1.0, 1.0, 1.0, 1.0, 1.0, 1.0, 1.0, 1.0, 1.0, 1.0, 1.0, 1.0, 1.0, 1.0, 1.0, 1.0, 1.0, 1.0, 1.0, 1.0, 1.0, 1.0, 1.0, 1.0, 1.0, 1.0, 1.0, 1.0, 1.0, 1.0, 1.0, 1.0, 1.0, 1.0, 1.0, 1.0, 1.0, 1.0, 1.0, 1.0, 1.0, 1.0, 1.0])
me_cube_007.materials.append(mat_material_003)
me_cube_007.update()
me_cube_008 = bpy.data.meshes.new('Cube.008')
me_cube_008.from_pydata([(4.95, -2.1, -1.05), (4.85, -2.1, -1.05), (4.95, -2.1, -0.65), (4.95, 2.1, -1.05), (4.85, 2.1, -1.05), (4.95, 2.1, -0.65), (4.85, 2.1, -0.65), (4.85, -2.1, -0.65)], [], [(1, 4, 3, 0), (0, 2, 7, 1), (3, 5, 2, 0), (4, 6, 5, 3), (6, 7, 2, 5), (1, 7, 6, 4)])
_uv = me_cube_008.uv_layers.new(name='UVMap')
_uv.uv.foreach_set('vector', [0.1877, 0.871, 0.1877, 0.871, 0.1877, 0.871, 0.1877, 0.871, 0.1877, 0.871, 0.1877, 0.871, 0.1877, 0.871, 0.1877, 0.871, 0.1877, 0.871, 0.1877, 0.871, 0.1877, 0.871, 0.1877, 0.871, 0.1877, 0.871, 0.1877, 0.871, 0.1877, 0.871, 0.1877, 0.871, 0.1877, 0.871, 0.1877, 0.871, 0.1877, 0.871, 0.1877, 0.871, 0.1877, 0.871, 0.1877, 0.871, 0.1877, 0.871, 0.1877, 0.871])
_ca = me_cube_008.color_attributes.new('Attribute', 'BYTE_COLOR', 'CORNER')
_ca.data.foreach_set('color', [1.0, 1.0, 1.0, 1.0, 1.0, 1.0, 1.0, 1.0, 1.0, 1.0, 1.0, 1.0, 1.0, 1.0, 1.0, 1.0, 1.0, 1.0, 1.0, 1.0, 1.0, 1.0, 1.0, 1.0, 1.0, 1.0, 1.0, 1.0, 1.0, 1.0, 1.0, 1.0, 1.0, 1.0, 1.0, 1.0, 1.0, 1.0, 1.0, 1.0, 1.0, 1.0, 1.0, 1.0, 1.0, 1.0, 1.0, 1.0, 1.0, 1.0, 1.0, 1.0, 1.0, 1.0, 1.0, 1.0, 1.0, 1.0, 1.0, 1.0, 1.0, 1.0, 1.0, 1.0, 1.0, 1.0, 1.0, 1.0, 1.0, 1.0, 1.0, 1.0, 1.0, 1.0, 1.0, 1.0, 1.0, 1.0, 1.0, 1.0, 1.0, 1.0, 1.0, 1.0, 1.0, 1.0, 1.0, 1.0, 1.0, 1.0, 1.0, 1.0, 1.0, 1.0, 1.0, 1.0])
me_cube_008.materials.append(mat_material_004)
me_cube_008.update()
me_cube_009 = bpy.data.meshes.new('Cube.009')
me_cube_009.from_pydata([(4.95, -2.1, -4.77), (4.85, -2.1, -4.77), (4.95, -2.1, -4.57), (4.95, 2.1, -4.77), (4.85, 2.1, -4.77), (4.95, 2.1, -4.57), (4.85, 2.1, -4.57), (4.85, -2.1, -4.57)], [], [(1, 4, 3, 0), (0, 2, 7, 1), (3, 5, 2, 0), (4, 6, 5, 3), (6, 7, 2, 5), (1, 7, 6, 4)])
_uv = me_cube_009.uv_layers.new(name='UVMap')
_uv.uv.foreach_set('vector', [0.1877, 0.871, 0.1877, 0.871, 0.1877, 0.871, 0.1877, 0.871, 0.1877, 0.871, 0.1877, 0.871, 0.1877, 0.871, 0.1877, 0.871, 0.1877, 0.871, 0.1877, 0.871, 0.1877, 0.871, 0.1877, 0.871, 0.1877, 0.871, 0.1877, 0.871, 0.1877, 0.871, 0.1877, 0.871, 0.1877, 0.871, 0.1877, 0.871, 0.1877, 0.871, 0.1877, 0.871, 0.1877, 0.871, 0.1877, 0.871, 0.1877, 0.871, 0.1877, 0.871])
_ca = me_cube_009.color_attributes.new('Attribute', 'BYTE_COLOR', 'CORNER')
_ca.data.foreach_set('color', [1.0, 1.0, 1.0, 1.0, 1.0, 1.0, 1.0, 1.0, 1.0, 1.0, 1.0, 1.0, 1.0, 1.0, 1.0, 1.0, 1.0, 1.0, 1.0, 1.0, 1.0, 1.0, 1.0, 1.0, 1.0, 1.0, 1.0, 1.0, 1.0, 1.0, 1.0, 1.0, 1.0, 1.0, 1.0, 1.0, 1.0, 1.0, 1.0, 1.0, 1.0, 1.0, 1.0, 1.0, 1.0, 1.0, 1.0, 1.0, 1.0, 1.0, 1.0, 1.0, 1.0, 1.0, 1.0, 1.0, 1.0, 1.0, 1.0, 1.0, 1.0, 1.0, 1.0, 1.0, 1.0, 1.0, 1.0, 1.0, 1.0, 1.0, 1.0, 1.0, 1.0, 1.0, 1.0, 1.0, 1.0, 1.0, 1.0, 1.0, 1.0, 1.0, 1.0, 1.0, 1.0, 1.0, 1.0, 1.0, 1.0, 1.0, 1.0, 1.0, 1.0, 1.0, 1.0, 1.0])
me_cube_009.materials.append(mat_material_004)
me_cube_009.update()

# ---- objects
ob_cube_012 = bpy.data.objects.new('Cube.012', me_cube_012)
ob_cube = bpy.data.objects.new('Cube', me_cube)
ob_cube_003 = bpy.data.objects.new('Cube.003', me_cube_045)
ob_cube_008 = bpy.data.objects.new('Cube.008', me_cube_005)
ob_cube_007 = bpy.data.objects.new('Cube.007', me_cube_004)
ob_cube_005 = bpy.data.objects.new('Cube.005', me_cube_047)
ob_cube_006 = bpy.data.objects.new('Cube.006', me_cube_003)
ob_cube_001 = bpy.data.objects.new('Cube.001', me_cube_001)
ob_cube_002 = bpy.data.objects.new('Cube.002', me_cube_002)
ob_cube_013 = bpy.data.objects.new('Cube.013', me_cube_055)
ob_cube_014 = bpy.data.objects.new('Cube.014', me_cube_056)
ob_cube_004 = bpy.data.objects.new('Cube.004', me_cube_006)
ob_cube_009 = bpy.data.objects.new('Cube.009', me_cube_007)
ob_cube_010 = bpy.data.objects.new('Cube.010', me_cube_008)
ob_cube_011 = bpy.data.objects.new('Cube.011', me_cube_009)

# ---- transforms, parenting, visibility, modifiers, constraints
ob_cube_012.location = (-0.0002933, 2.3, 4.87)
ob_cube_012.scale = (2.1, 0.2, 0.75)
ob_cube.location = (0.0, 0.0, 0.0)
ob_cube.scale = (0.5, 0.5, 1.0)
ob_cube.lock_rotations_4d = False
ob_cube.empty_display_type = 'ARROWS'
ob_cube.lineart.crease_threshold = 0.0
ob_cube_003.location = (-2.45, -0.000293, 4.77)
ob_cube_008.location = (2.384e-07, -2.45, 4.77)
ob_cube_008.rotation_euler = (0.0, -0.0, 1.571)
ob_cube_007.location = (2.384e-07, -2.45, 4.77)
ob_cube_007.rotation_euler = (0.0, -0.0, 1.571)
ob_cube_005.location = (-2.45, -0.000293, 4.77)
ob_cube_006.location = (2.384e-07, -2.45, 4.77)
ob_cube_006.rotation_euler = (0.0, -0.0, 1.571)
ob_cube_001.location = (2.384e-07, -2.75, 4.77)
ob_cube_001.rotation_euler = (0.0, -0.0, 1.571)
ob_cube_002.location = (2.384e-07, -2.75, 4.77)
ob_cube_002.rotation_euler = (0.0, -0.0, 1.571)
ob_cube_013.location = (-2.75, -0.000293, 4.77)
ob_cube_014.location = (-2.75, -0.000293, 4.77)
ob_cube_004.location = (-2.45, -0.000293, 4.77)
ob_cube_009.location = (-2.45, -0.000293, 4.77)
ob_cube_010.location = (2.384e-07, -2.45, 4.77)
ob_cube_010.rotation_euler = (0.0, -0.0, 1.571)
ob_cube_011.location = (2.384e-07, -2.45, 4.77)
ob_cube_011.rotation_euler = (0.0, -0.0, 1.571)

# ---- collection membership
scene.collection.objects.link(ob_cube_012)
col_collection.objects.link(ob_cube)
col_posts.objects.link(ob_cube_003)
col_posts.objects.link(ob_cube_008)
col_posts.objects.link(ob_cube_007)
col_walls.objects.link(ob_cube_005)
col_walls.objects.link(ob_cube_006)
col_trim.objects.link(ob_cube_001)
col_trim.objects.link(ob_cube_002)
col_trim.objects.link(ob_cube_013)
col_trim.objects.link(ob_cube_014)
col_trim.objects.link(ob_cube_004)
col_trim.objects.link(ob_cube_009)
col_trim.objects.link(ob_cube_010)
col_trim.objects.link(ob_cube_011)

# ---- scene / render settings (as saved in the file)
scene.frame_start = 1; scene.frame_end = 250; scene.frame_set(1)
scene.render.engine = 'BLENDER_EEVEE_NEXT'
scene.render.bake_bias = 0.0
scene.render.bake_samples = 0
bpy.context.view_layer.update()

# ---- added for rendering (the .blend has no active camera and no usable light): camera, sun
cam_auto = bpy.data.cameras.new('AutoCamera')
cam_auto.lens = 50.0
cam_auto.sensor_width = 36.0
cam_auto.clip_end = 1000.0
ob_auto_camera = bpy.data.objects.new('AutoCamera', cam_auto)
scene.collection.objects.link(ob_auto_camera)
ob_auto_camera.location = (8.59216, -10.3108, 9.48385)
ob_auto_camera.rotation_euler = (1.09748, -7.21219e-08, 0.694738)
scene.camera = ob_auto_camera
light_auto_sun = bpy.data.lights.new('AutoSun', 'SUN')
light_auto_sun.energy = 3.0
light_auto_sun.angle = 0.0523599
ob_auto_sun = bpy.data.objects.new('AutoSun', light_auto_sun)
scene.collection.objects.link(ob_auto_sun)
ob_auto_sun.rotation_euler = (0.872665, 0.174533, 0.523599)
bpy.context.view_layer.update()
